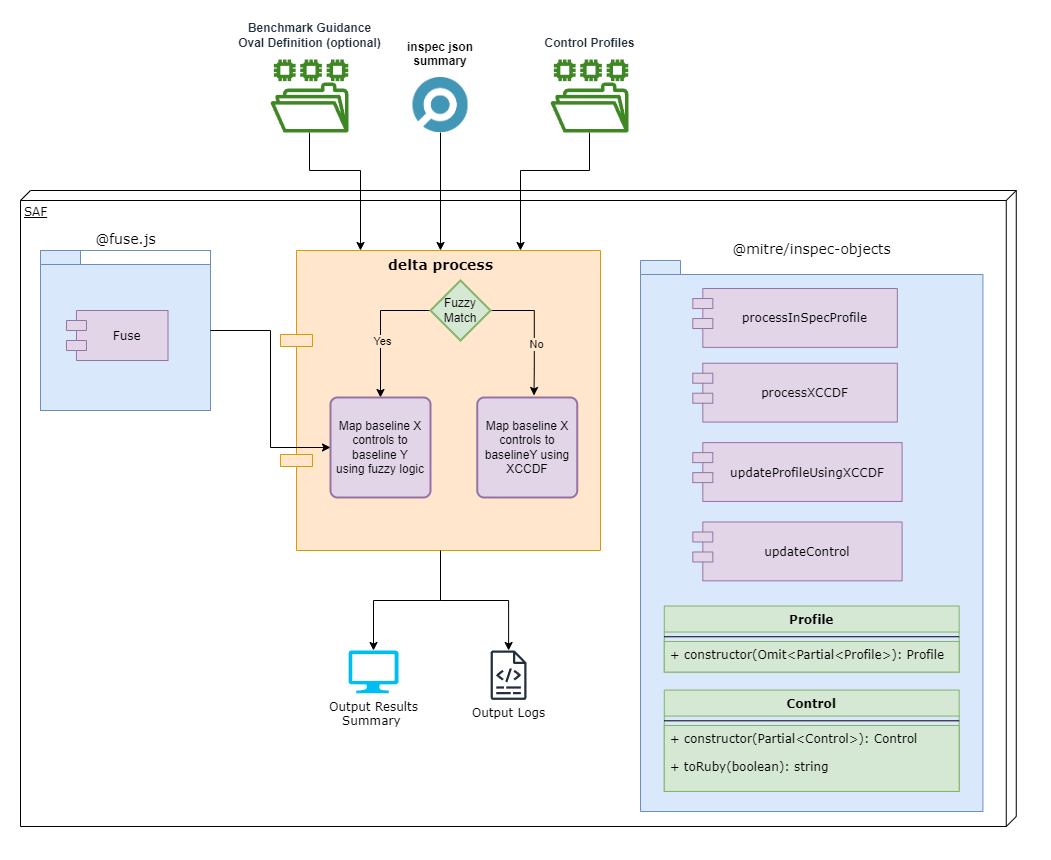

The diagram above was exported from draw.io. Its source (the exported page's mxGraphModel, read from the mxfile embedded in the PNG):
<mxGraphModel dx="1282" dy="820" grid="1" gridSize="10" guides="1" tooltips="1" connect="1" arrows="1" fold="1" page="1" pageScale="1" pageWidth="1100" pageHeight="850" background="none" math="0" shadow="0">
  <root>
    <mxCell id="ybmnXEQ2EFApFDw6R9ZN-0" />
    <mxCell id="ybmnXEQ2EFApFDw6R9ZN-1" parent="ybmnXEQ2EFApFDw6R9ZN-0" />
    <mxCell id="bglxee3Alm_m4_aMwpCk-29" style="edgeStyle=orthogonalEdgeStyle;rounded=0;orthogonalLoop=1;jettySize=auto;html=1;" parent="ybmnXEQ2EFApFDw6R9ZN-1" source="ybmnXEQ2EFApFDw6R9ZN-4" target="bglxee3Alm_m4_aMwpCk-24" edge="1">
      <mxGeometry relative="1" as="geometry" />
    </mxCell>
    <mxCell id="ybmnXEQ2EFApFDw6R9ZN-4" value="&lt;b&gt;&lt;font style=&quot;font-size: 14px;&quot;&gt;delta process&lt;/font&gt;&lt;/b&gt;" style="shape=component;align=center;spacingLeft=0;rounded=0;shadow=0;comic=0;labelBackgroundColor=none;strokeWidth=1;fontFamily=Verdana;fontSize=12;html=1;fillColor=#ffe6cc;strokeColor=#D79B00;verticalAlign=top;" parent="ybmnXEQ2EFApFDw6R9ZN-1" vertex="1">
      <mxGeometry x="280" y="240" width="320" height="300" as="geometry" />
    </mxCell>
    <mxCell id="bglxee3Alm_m4_aMwpCk-30" style="edgeStyle=orthogonalEdgeStyle;rounded=0;orthogonalLoop=1;jettySize=auto;html=1;" parent="ybmnXEQ2EFApFDw6R9ZN-1" source="ybmnXEQ2EFApFDw6R9ZN-6" target="ybmnXEQ2EFApFDw6R9ZN-4" edge="1">
      <mxGeometry relative="1" as="geometry">
        <Array as="points">
          <mxPoint x="309" y="160" />
          <mxPoint x="360" y="160" />
        </Array>
      </mxGeometry>
    </mxCell>
    <mxCell id="ybmnXEQ2EFApFDw6R9ZN-6" value="Benchmark Guidance&lt;div&gt;Oval Definition (optional)&lt;/div&gt;" style="outlineConnect=0;fontColor=#232F3E;gradientColor=none;fillColor=#3F8624;strokeColor=none;dashed=0;verticalLabelPosition=top;verticalAlign=bottom;align=center;html=1;fontSize=12;fontStyle=1;aspect=fixed;pointerEvents=1;shape=mxgraph.aws4.file_system;labelPosition=center;spacingTop=0;spacing=9;" parent="ybmnXEQ2EFApFDw6R9ZN-1" vertex="1">
      <mxGeometry x="270" y="49" width="78" height="73" as="geometry" />
    </mxCell>
    <mxCell id="tF4eSW6iN8ovCIahpOIm-0" style="edgeStyle=orthogonalEdgeStyle;rounded=0;orthogonalLoop=1;jettySize=auto;html=1;entryX=0.5;entryY=0;entryDx=0;entryDy=0;" parent="ybmnXEQ2EFApFDw6R9ZN-1" source="ybmnXEQ2EFApFDw6R9ZN-8" target="ybmnXEQ2EFApFDw6R9ZN-4" edge="1">
      <mxGeometry relative="1" as="geometry" />
    </mxCell>
    <mxCell id="ybmnXEQ2EFApFDw6R9ZN-8" value="inspec json&#10;summary" style="shape=image;aspect=fixed;image=data:image/png,(base64 omitted: 6588 chars);labelPosition=center;verticalLabelPosition=top;align=center;verticalAlign=bottom;spacing=9;fontStyle=1;" parent="ybmnXEQ2EFApFDw6R9ZN-1" vertex="1">
      <mxGeometry x="412.5" y="67" width="55" height="55" as="geometry" />
    </mxCell>
    <mxCell id="tF4eSW6iN8ovCIahpOIm-1" style="edgeStyle=orthogonalEdgeStyle;rounded=0;orthogonalLoop=1;jettySize=auto;html=1;entryX=0.75;entryY=0;entryDx=0;entryDy=0;" parent="ybmnXEQ2EFApFDw6R9ZN-1" source="ybmnXEQ2EFApFDw6R9ZN-10" target="ybmnXEQ2EFApFDw6R9ZN-4" edge="1">
      <mxGeometry relative="1" as="geometry">
        <Array as="points">
          <mxPoint x="589" y="160" />
          <mxPoint x="520" y="160" />
        </Array>
      </mxGeometry>
    </mxCell>
    <mxCell id="ybmnXEQ2EFApFDw6R9ZN-10" value="Control Profiles" style="outlineConnect=0;fontColor=#232F3E;gradientColor=none;fillColor=#3F8624;strokeColor=none;dashed=0;verticalLabelPosition=top;verticalAlign=bottom;align=center;html=1;fontSize=12;fontStyle=1;aspect=fixed;pointerEvents=1;shape=mxgraph.aws4.file_system;labelPosition=center;spacingTop=0;spacing=9;" parent="ybmnXEQ2EFApFDw6R9ZN-1" vertex="1">
      <mxGeometry x="550" y="49" width="78" height="73" as="geometry" />
    </mxCell>
    <mxCell id="ybmnXEQ2EFApFDw6R9ZN-11" value="" style="group;fillColor=none;strokeColor=none;strokeWidth=0;spacing=2;" parent="ybmnXEQ2EFApFDw6R9ZN-1" vertex="1" connectable="0">
      <mxGeometry x="640" y="250" width="390" height="580" as="geometry" />
    </mxCell>
    <mxCell id="ybmnXEQ2EFApFDw6R9ZN-12" value="&lt;span style=&quot;font-size: 14px ; font-weight: 400 ; text-align: left&quot;&gt;@mitre/inspec-objects&lt;/span&gt;" style="shape=folder;fontStyle=1;spacingTop=10;tabWidth=40;tabHeight=14;tabPosition=left;html=1;labelBackgroundColor=#FFFFFF;fontFamily=Verdana;labelPosition=center;verticalLabelPosition=top;align=center;verticalAlign=bottom;fillColor=#dae8fc;strokeColor=#6c8ebf;fillStyle=auto;" parent="ybmnXEQ2EFApFDw6R9ZN-11" vertex="1">
      <mxGeometry width="342.4390243902439" height="551.0000000000001" as="geometry" />
    </mxCell>
    <mxCell id="ybmnXEQ2EFApFDw6R9ZN-13" value="processInSpecProfile" style="shape=module;align=center;spacingLeft=20;align=center;verticalAlign=middle;labelBackgroundColor=none;fontFamily=Verdana;labelPosition=center;verticalLabelPosition=middle;fillColor=#e1d5e7;strokeColor=#9673a6;" parent="ybmnXEQ2EFApFDw6R9ZN-11" vertex="1">
      <mxGeometry x="52.3170731707317" y="28.016949152542374" width="204.5121951219512" height="58.86361016949152" as="geometry" />
    </mxCell>
    <mxCell id="ybmnXEQ2EFApFDw6R9ZN-14" value="processXCCDF" style="shape=module;align=center;spacingLeft=20;align=center;verticalAlign=middle;labelBackgroundColor=none;fontFamily=Verdana;labelPosition=center;verticalLabelPosition=middle;fillColor=#e1d5e7;strokeColor=#9673a6;" parent="ybmnXEQ2EFApFDw6R9ZN-11" vertex="1">
      <mxGeometry x="52.3170731707317" y="102.72881355932205" width="204.5121951219512" height="58.86361016949152" as="geometry" />
    </mxCell>
    <mxCell id="ybmnXEQ2EFApFDw6R9ZN-15" value="Profile" style="swimlane;fontStyle=1;align=center;verticalAlign=top;childLayout=stackLayout;horizontal=1;startSize=26;horizontalStack=0;resizeParent=1;resizeParentMax=0;resizeLast=0;collapsible=1;marginBottom=0;labelBackgroundColor=none;fontFamily=Verdana;fillColor=#d5e8d4;strokeColor=#82b366;" parent="ybmnXEQ2EFApFDw6R9ZN-11" vertex="1">
      <mxGeometry x="23.78048780487805" y="345.5435048793015" width="294.8780487804878" height="66.02744735490498" as="geometry">
        <mxRectangle x="620" y="500" width="80" height="26" as="alternateBounds" />
      </mxGeometry>
    </mxCell>
    <mxCell id="ybmnXEQ2EFApFDw6R9ZN-16" value="" style="line;strokeWidth=1;fillColor=none;align=left;verticalAlign=middle;spacingTop=-1;spacingLeft=3;spacingRight=3;rotatable=0;labelPosition=right;points=[];portConstraint=eastwest;labelBackgroundColor=#FFFFFF;fontFamily=Verdana;fontColor=#000000;" parent="ybmnXEQ2EFApFDw6R9ZN-15" vertex="1">
      <mxGeometry y="26" width="294.8780487804878" height="9.418222907036466" as="geometry" />
    </mxCell>
    <mxCell id="ybmnXEQ2EFApFDw6R9ZN-17" value="+ constructor(Omit&lt;Partial&lt;Profile&gt;): Profile" style="text;strokeColor=#82b366;fillColor=#d5e8d4;align=left;verticalAlign=top;spacingLeft=4;spacingRight=4;overflow=hidden;rotatable=0;points=[[0,0.5],[1,0.5]];portConstraint=eastwest;labelBackgroundColor=none;fontFamily=Verdana;" parent="ybmnXEQ2EFApFDw6R9ZN-15" vertex="1">
      <mxGeometry y="35.418222907036466" width="294.8780487804878" height="30.609224447868517" as="geometry" />
    </mxCell>
    <mxCell id="ybmnXEQ2EFApFDw6R9ZN-18" value="Control" style="swimlane;fontStyle=1;align=center;verticalAlign=top;childLayout=stackLayout;horizontal=1;startSize=26;horizontalStack=0;resizeParent=1;resizeParentMax=0;resizeLast=0;collapsible=1;marginBottom=0;labelBackgroundColor=none;fontFamily=Verdana;fillColor=#d5e8d4;strokeColor=#82b366;" parent="ybmnXEQ2EFApFDw6R9ZN-11" vertex="1">
      <mxGeometry x="23.78048780487805" y="429.5929373394967" width="294.8780487804878" height="101.34578325629172" as="geometry">
        <mxRectangle x="620" y="580" width="80" height="26" as="alternateBounds" />
      </mxGeometry>
    </mxCell>
    <mxCell id="ybmnXEQ2EFApFDw6R9ZN-19" value="" style="line;strokeWidth=1;fillColor=none;align=left;verticalAlign=middle;spacingTop=-1;spacingLeft=3;spacingRight=3;rotatable=0;labelPosition=right;points=[];portConstraint=eastwest;labelBackgroundColor=#FFFFFF;fontFamily=Verdana;fontColor=#000000;" parent="ybmnXEQ2EFApFDw6R9ZN-18" vertex="1">
      <mxGeometry y="26" width="294.8780487804878" height="9.418222907036466" as="geometry" />
    </mxCell>
    <mxCell id="ybmnXEQ2EFApFDw6R9ZN-20" value="+ constructor(Partial&lt;Control&gt;): Control&#10;&#10;+ toRuby(boolean): string" style="text;strokeColor=#82b366;fillColor=#d5e8d4;align=left;verticalAlign=top;spacingLeft=4;spacingRight=4;overflow=hidden;rotatable=0;points=[[0,0.5],[1,0.5]];portConstraint=eastwest;labelBackgroundColor=none;fontFamily=Verdana;" parent="ybmnXEQ2EFApFDw6R9ZN-18" vertex="1">
      <mxGeometry y="35.418222907036466" width="294.8780487804878" height="65.92756034925526" as="geometry" />
    </mxCell>
    <mxCell id="bglxee3Alm_m4_aMwpCk-0" value="updateProfileUsingXCCDF" style="shape=module;align=center;spacingLeft=20;align=center;verticalAlign=middle;labelBackgroundColor=none;fontFamily=Verdana;labelPosition=center;verticalLabelPosition=middle;fillColor=#e1d5e7;strokeColor=#9673a6;" parent="ybmnXEQ2EFApFDw6R9ZN-11" vertex="1">
      <mxGeometry x="52.3170731707317" y="182.11016949152545" width="209.2682926829268" height="58.86361016949152" as="geometry" />
    </mxCell>
    <mxCell id="bglxee3Alm_m4_aMwpCk-1" value="updateControl" style="shape=module;align=center;spacingLeft=20;align=center;verticalAlign=middle;labelBackgroundColor=none;fontFamily=Verdana;labelPosition=center;verticalLabelPosition=middle;fillColor=#e1d5e7;strokeColor=#9673a6;" parent="ybmnXEQ2EFApFDw6R9ZN-11" vertex="1">
      <mxGeometry x="52.3170731707317" y="261.49152542372883" width="209.2682926829268" height="58.86361016949152" as="geometry" />
    </mxCell>
    <mxCell id="bglxee3Alm_m4_aMwpCk-7" value="" style="edgeStyle=orthogonalEdgeStyle;rounded=0;orthogonalLoop=1;jettySize=auto;html=1;" parent="ybmnXEQ2EFApFDw6R9ZN-1" source="bglxee3Alm_m4_aMwpCk-2" edge="1">
      <mxGeometry relative="1" as="geometry">
        <mxPoint x="533.5" y="385" as="targetPoint" />
        <Array as="points">
          <mxPoint x="533.75" y="300" />
          <mxPoint x="533.75" y="358" />
        </Array>
      </mxGeometry>
    </mxCell>
    <mxCell id="tF4eSW6iN8ovCIahpOIm-3" value="No" style="edgeLabel;html=1;align=center;verticalAlign=middle;resizable=0;points=[];labelBackgroundColor=#FFE6CC;" parent="bglxee3Alm_m4_aMwpCk-7" vertex="1" connectable="0">
      <mxGeometry x="0.1896" y="2" relative="1" as="geometry">
        <mxPoint as="offset" />
      </mxGeometry>
    </mxCell>
    <mxCell id="bglxee3Alm_m4_aMwpCk-21" style="edgeStyle=orthogonalEdgeStyle;rounded=0;orthogonalLoop=1;jettySize=auto;html=1;" parent="ybmnXEQ2EFApFDw6R9ZN-1" source="bglxee3Alm_m4_aMwpCk-2" target="bglxee3Alm_m4_aMwpCk-8" edge="1">
      <mxGeometry relative="1" as="geometry">
        <mxPoint x="386.75" y="375" as="targetPoint" />
        <Array as="points">
          <mxPoint x="380" y="300" />
        </Array>
      </mxGeometry>
    </mxCell>
    <mxCell id="tF4eSW6iN8ovCIahpOIm-2" value="Yes" style="edgeLabel;html=1;align=center;verticalAlign=middle;resizable=0;points=[];labelBackgroundColor=#FFE6CC;" parent="bglxee3Alm_m4_aMwpCk-21" vertex="1" connectable="0">
      <mxGeometry x="-0.4696" relative="1" as="geometry">
        <mxPoint x="-13" y="30" as="offset" />
      </mxGeometry>
    </mxCell>
    <mxCell id="bglxee3Alm_m4_aMwpCk-2" value="Fuzzy Match" style="strokeWidth=2;html=1;shape=mxgraph.flowchart.decision;whiteSpace=wrap;fillColor=#d5e8d4;strokeColor=#82b366;" parent="ybmnXEQ2EFApFDw6R9ZN-1" vertex="1">
      <mxGeometry x="430" y="270" width="60" height="60" as="geometry" />
    </mxCell>
    <mxCell id="bglxee3Alm_m4_aMwpCk-8" value="Map baseline X controls to baseline Y&lt;div&gt;using fuzzy logic&lt;/div&gt;" style="rounded=1;whiteSpace=wrap;html=1;absoluteArcSize=1;arcSize=14;strokeWidth=2;fillColor=#e1d5e7;strokeColor=#9673a6;" parent="ybmnXEQ2EFApFDw6R9ZN-1" vertex="1">
      <mxGeometry x="330" y="387" width="100" height="100" as="geometry" />
    </mxCell>
    <mxCell id="bglxee3Alm_m4_aMwpCk-9" value="" style="group;fillColor=none;strokeColor=#6c8ebf;" parent="ybmnXEQ2EFApFDw6R9ZN-1" vertex="1" connectable="0">
      <mxGeometry x="40" y="240" width="170" height="160" as="geometry" />
    </mxCell>
    <mxCell id="bglxee3Alm_m4_aMwpCk-10" value="&lt;span style=&quot;font-size: 14px ; font-weight: 400 ; text-align: left&quot;&gt;@fuse.js&lt;/span&gt;" style="shape=folder;fontStyle=1;spacingTop=10;tabWidth=40;tabHeight=14;tabPosition=left;html=1;labelBackgroundColor=#FFFFFF;fontFamily=Verdana;labelPosition=center;verticalLabelPosition=top;align=center;verticalAlign=bottom;fillColor=#dae8fc;strokeColor=#6c8ebf;" parent="bglxee3Alm_m4_aMwpCk-9" vertex="1">
      <mxGeometry width="170" height="160" as="geometry" />
    </mxCell>
    <mxCell id="bglxee3Alm_m4_aMwpCk-11" value="Fuse" style="shape=module;align=center;spacingLeft=20;align=center;verticalAlign=middle;labelBackgroundColor=none;fontFamily=Verdana;labelPosition=center;verticalLabelPosition=middle;fillColor=#e1d5e7;strokeColor=#9673a6;" parent="bglxee3Alm_m4_aMwpCk-9" vertex="1">
      <mxGeometry x="25.97" y="60" width="101.53" height="50" as="geometry" />
    </mxCell>
    <mxCell id="bglxee3Alm_m4_aMwpCk-22" style="edgeStyle=orthogonalEdgeStyle;rounded=0;orthogonalLoop=1;jettySize=auto;html=1;" parent="ybmnXEQ2EFApFDw6R9ZN-1" source="bglxee3Alm_m4_aMwpCk-10" target="bglxee3Alm_m4_aMwpCk-8" edge="1">
      <mxGeometry relative="1" as="geometry">
        <Array as="points">
          <mxPoint x="270" y="320" />
          <mxPoint x="270" y="437" />
        </Array>
      </mxGeometry>
    </mxCell>
    <mxCell id="bglxee3Alm_m4_aMwpCk-23" value="Map baseline X controls to baselineY using XCCDF" style="rounded=1;whiteSpace=wrap;html=1;absoluteArcSize=1;arcSize=14;strokeWidth=2;fillColor=#e1d5e7;strokeColor=#9673a6;" parent="ybmnXEQ2EFApFDw6R9ZN-1" vertex="1">
      <mxGeometry x="476.75" y="387" width="100" height="100" as="geometry" />
    </mxCell>
    <mxCell id="bglxee3Alm_m4_aMwpCk-24" value="&lt;span style=&quot;color: rgb(0, 0, 0); font-family: Verdana; background-color: rgb(255, 255, 255);&quot;&gt;Output Logs&lt;/span&gt;" style="outlineConnect=0;fontColor=#232F3E;gradientColor=none;fillColor=#232F3D;strokeColor=none;dashed=0;verticalLabelPosition=bottom;verticalAlign=top;align=center;html=1;fontSize=12;fontStyle=0;aspect=fixed;pointerEvents=1;shape=mxgraph.aws4.logs;" parent="ybmnXEQ2EFApFDw6R9ZN-1" vertex="1">
      <mxGeometry x="490" y="639.9999999999999" width="36.1" height="49.4" as="geometry" />
    </mxCell>
    <mxCell id="bglxee3Alm_m4_aMwpCk-25" value="&lt;span style=&quot;font-family: Verdana; background-color: rgb(255, 255, 255);&quot;&gt;Output Results&lt;/span&gt;&lt;br style=&quot;font-family: Verdana;&quot;&gt;&lt;span style=&quot;font-family: Verdana; background-color: rgb(255, 255, 255);&quot;&gt;Summary&amp;nbsp;&lt;/span&gt;" style="verticalLabelPosition=bottom;html=1;verticalAlign=top;align=center;strokeColor=none;fillColor=#00BEF2;shape=mxgraph.azure.computer;pointerEvents=1;" parent="ybmnXEQ2EFApFDw6R9ZN-1" vertex="1">
      <mxGeometry x="348" y="640" width="50" height="42.75" as="geometry" />
    </mxCell>
    <mxCell id="bglxee3Alm_m4_aMwpCk-28" style="edgeStyle=orthogonalEdgeStyle;rounded=0;orthogonalLoop=1;jettySize=auto;html=1;entryX=0.5;entryY=0;entryDx=0;entryDy=0;entryPerimeter=0;" parent="ybmnXEQ2EFApFDw6R9ZN-1" source="ybmnXEQ2EFApFDw6R9ZN-4" target="bglxee3Alm_m4_aMwpCk-25" edge="1">
      <mxGeometry relative="1" as="geometry" />
    </mxCell>
    <mxCell id="ybmnXEQ2EFApFDw6R9ZN-2" value="SAF" style="verticalAlign=top;align=left;spacingTop=8;spacingLeft=2;spacingRight=12;shape=cube;size=10;direction=south;fontStyle=4;html=1;rounded=0;shadow=0;comic=0;labelBackgroundColor=none;strokeWidth=1;fontFamily=Verdana;fontSize=12;fillColor=none;" parent="ybmnXEQ2EFApFDw6R9ZN-1" vertex="1">
      <mxGeometry x="20" y="180" width="995.76" height="636" as="geometry" />
    </mxCell>
  </root>
</mxGraphModel>